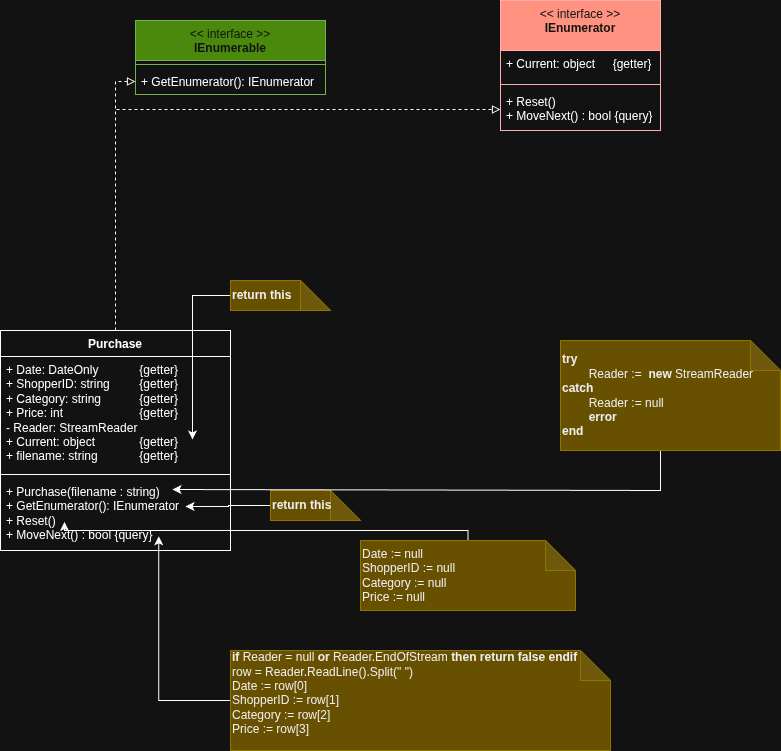

The diagram above was exported from draw.io. Its source (the exported page's mxGraphModel, read from the mxfile embedded in the PNG):
<mxGraphModel dx="1414" dy="787" grid="1" gridSize="10" guides="1" tooltips="1" connect="1" arrows="1" fold="1" page="1" pageScale="1" pageWidth="850" pageHeight="1100" math="0" shadow="0">
  <root>
    <mxCell id="0" />
    <mxCell id="1" parent="0" />
    <mxCell id="qzPfrWKwJcUDQdeSfx8Y-2" parent="1" style="swimlane;fontStyle=1;align=center;verticalAlign=top;childLayout=stackLayout;horizontal=1;startSize=40;horizontalStack=0;resizeParent=1;resizeParentMax=0;resizeLast=0;collapsible=1;marginBottom=0;whiteSpace=wrap;html=1;fillColor=#60a917;fontColor=#ffffff;strokeColor=#2D7600;" value="&lt;span style=&quot;font-weight: normal;&quot;&gt;&amp;lt;&amp;lt; interface &amp;gt;&amp;gt;&lt;/span&gt;&lt;div&gt;IEnumerable&lt;/div&gt;" vertex="1">
      <mxGeometry height="74" width="190" x="155" y="40" as="geometry" />
    </mxCell>
    <mxCell id="qzPfrWKwJcUDQdeSfx8Y-4" parent="qzPfrWKwJcUDQdeSfx8Y-2" style="line;strokeWidth=1;fillColor=none;align=left;verticalAlign=middle;spacingTop=-1;spacingLeft=3;spacingRight=3;rotatable=0;labelPosition=right;points=[];portConstraint=eastwest;strokeColor=inherit;" value="" vertex="1">
      <mxGeometry height="8" width="190" y="40" as="geometry" />
    </mxCell>
    <mxCell id="qzPfrWKwJcUDQdeSfx8Y-5" parent="qzPfrWKwJcUDQdeSfx8Y-2" style="text;strokeColor=none;fillColor=none;align=left;verticalAlign=top;spacingLeft=4;spacingRight=4;overflow=hidden;rotatable=0;points=[[0,0.5],[1,0.5]];portConstraint=eastwest;whiteSpace=wrap;html=1;" value="+ GetEnumerator(): IEnumerator" vertex="1">
      <mxGeometry height="26" width="190" y="48" as="geometry" />
    </mxCell>
    <mxCell id="qzPfrWKwJcUDQdeSfx8Y-6" parent="1" style="swimlane;fontStyle=1;align=center;verticalAlign=top;childLayout=stackLayout;horizontal=1;startSize=50;horizontalStack=0;resizeParent=1;resizeParentMax=0;resizeLast=0;collapsible=1;marginBottom=0;whiteSpace=wrap;html=1;fillColor=#e51400;fontColor=#ffffff;strokeColor=#B20000;" value="&lt;div&gt;&lt;span style=&quot;font-weight: normal;&quot;&gt;&amp;lt;&amp;lt; interface &amp;gt;&amp;gt;&lt;/span&gt;&lt;/div&gt;IEnumerator" vertex="1">
      <mxGeometry height="130" width="160" x="520" y="20" as="geometry" />
    </mxCell>
    <mxCell id="qzPfrWKwJcUDQdeSfx8Y-7" parent="qzPfrWKwJcUDQdeSfx8Y-6" style="text;strokeColor=none;fillColor=none;align=left;verticalAlign=top;spacingLeft=4;spacingRight=4;overflow=hidden;rotatable=0;points=[[0,0.5],[1,0.5]];portConstraint=eastwest;whiteSpace=wrap;html=1;" value="+ Current: object&lt;span style=&quot;white-space: pre;&quot;&gt;&#09;&lt;/span&gt;{getter}" vertex="1">
      <mxGeometry height="30" width="160" y="50" as="geometry" />
    </mxCell>
    <mxCell id="qzPfrWKwJcUDQdeSfx8Y-8" parent="qzPfrWKwJcUDQdeSfx8Y-6" style="line;strokeWidth=1;fillColor=none;align=left;verticalAlign=middle;spacingTop=-1;spacingLeft=3;spacingRight=3;rotatable=0;labelPosition=right;points=[];portConstraint=eastwest;strokeColor=inherit;" value="" vertex="1">
      <mxGeometry height="8" width="160" y="80" as="geometry" />
    </mxCell>
    <mxCell id="qzPfrWKwJcUDQdeSfx8Y-9" parent="qzPfrWKwJcUDQdeSfx8Y-6" style="text;strokeColor=none;fillColor=none;align=left;verticalAlign=top;spacingLeft=4;spacingRight=4;overflow=hidden;rotatable=0;points=[[0,0.5],[1,0.5]];portConstraint=eastwest;whiteSpace=wrap;html=1;" value="+ Reset()&lt;div&gt;+ MoveNext() : bool {query}&lt;/div&gt;" vertex="1">
      <mxGeometry height="42" width="160" y="88" as="geometry" />
    </mxCell>
    <mxCell id="qzPfrWKwJcUDQdeSfx8Y-11" parent="1" style="swimlane;fontStyle=1;align=center;verticalAlign=top;childLayout=stackLayout;horizontal=1;startSize=26;horizontalStack=0;resizeParent=1;resizeParentMax=0;resizeLast=0;collapsible=1;marginBottom=0;whiteSpace=wrap;html=1;" value="Purchase" vertex="1">
      <mxGeometry height="220" width="230" x="20" y="350" as="geometry" />
    </mxCell>
    <mxCell id="qzPfrWKwJcUDQdeSfx8Y-12" parent="qzPfrWKwJcUDQdeSfx8Y-11" style="text;strokeColor=none;fillColor=none;align=left;verticalAlign=top;spacingLeft=4;spacingRight=4;overflow=hidden;rotatable=0;points=[[0,0.5],[1,0.5]];portConstraint=eastwest;whiteSpace=wrap;html=1;" value="+ Date: DateOnly&lt;span style=&quot;white-space: pre;&quot;&gt;&#09;&lt;span style=&quot;white-space: pre;&quot;&gt;&#09;&lt;/span&gt;&lt;/span&gt;{getter}&lt;div&gt;+ ShopperID: string&lt;span style=&quot;white-space: pre;&quot;&gt;&#09;&lt;span style=&quot;white-space: pre;&quot;&gt;&#09;&lt;/span&gt;&lt;/span&gt;{getter}&lt;/div&gt;&lt;div&gt;+ Category: string&lt;span style=&quot;white-space: pre;&quot;&gt;&#09;&lt;/span&gt;&lt;span style=&quot;white-space: pre;&quot;&gt;&#09;&lt;/span&gt;{getter}&lt;/div&gt;&lt;div&gt;+ Price: int&lt;span style=&quot;white-space: pre;&quot;&gt;&#09;&lt;/span&gt;&lt;span style=&quot;white-space: pre;&quot;&gt;&#09;&lt;/span&gt;&lt;span style=&quot;white-space: pre;&quot;&gt;&#09;&lt;/span&gt;{getter}&lt;/div&gt;&lt;div&gt;- Reader: StreamReader&lt;/div&gt;&lt;div&gt;+ Current: object&amp;nbsp;&lt;span style=&quot;white-space: pre;&quot;&gt;&#09;&lt;/span&gt;&lt;span style=&quot;white-space: pre;&quot;&gt;&#09;&lt;/span&gt;{getter}&lt;/div&gt;&lt;div&gt;+ filename: string&lt;span style=&quot;white-space: pre;&quot;&gt;&#09;&lt;/span&gt;&lt;span style=&quot;white-space: pre;&quot;&gt;&#09;&lt;/span&gt;{getter}&lt;/div&gt;" vertex="1">
      <mxGeometry height="114" width="230" y="26" as="geometry" />
    </mxCell>
    <mxCell id="qzPfrWKwJcUDQdeSfx8Y-13" parent="qzPfrWKwJcUDQdeSfx8Y-11" style="line;strokeWidth=1;fillColor=none;align=left;verticalAlign=middle;spacingTop=-1;spacingLeft=3;spacingRight=3;rotatable=0;labelPosition=right;points=[];portConstraint=eastwest;strokeColor=inherit;" value="" vertex="1">
      <mxGeometry height="8" width="230" y="140" as="geometry" />
    </mxCell>
    <mxCell id="qzPfrWKwJcUDQdeSfx8Y-14" parent="qzPfrWKwJcUDQdeSfx8Y-11" style="text;strokeColor=none;fillColor=none;align=left;verticalAlign=top;spacingLeft=4;spacingRight=4;overflow=hidden;rotatable=0;points=[[0,0.5],[1,0.5]];portConstraint=eastwest;whiteSpace=wrap;html=1;" value="&lt;div&gt;+ Purchase(filename : string)&lt;/div&gt;+ GetEnumerator(): IEnumerator&lt;div&gt;+ Reset()&lt;/div&gt;&lt;div&gt;+ MoveNext() : bool {query}&lt;/div&gt;&lt;div&gt;&lt;br&gt;&lt;/div&gt;" vertex="1">
      <mxGeometry height="72" width="230" y="148" as="geometry" />
    </mxCell>
    <mxCell id="qzPfrWKwJcUDQdeSfx8Y-15" edge="1" parent="1" source="qzPfrWKwJcUDQdeSfx8Y-11" style="edgeStyle=orthogonalEdgeStyle;rounded=0;orthogonalLoop=1;jettySize=auto;html=1;entryX=0;entryY=0.5;entryDx=0;entryDy=0;dashed=1;endArrow=block;endFill=0;exitX=0.5;exitY=0;exitDx=0;exitDy=0;" target="qzPfrWKwJcUDQdeSfx8Y-9">
      <mxGeometry relative="1" as="geometry">
        <mxPoint x="425" y="267.02" as="sourcePoint" />
        <mxPoint x="593.96" y="160.00199999999998" as="targetPoint" />
      </mxGeometry>
    </mxCell>
    <mxCell id="qzPfrWKwJcUDQdeSfx8Y-16" edge="1" parent="1" source="qzPfrWKwJcUDQdeSfx8Y-11" style="edgeStyle=orthogonalEdgeStyle;rounded=0;orthogonalLoop=1;jettySize=auto;html=1;entryX=0;entryY=0.5;entryDx=0;entryDy=0;dashed=1;endArrow=block;endFill=0;exitX=0.5;exitY=0;exitDx=0;exitDy=0;" target="qzPfrWKwJcUDQdeSfx8Y-5">
      <mxGeometry relative="1" as="geometry">
        <mxPoint x="425" y="266" as="sourcePoint" />
        <mxPoint x="233.08999999999992" y="114.00400000000002" as="targetPoint" />
      </mxGeometry>
    </mxCell>
    <mxCell id="qzPfrWKwJcUDQdeSfx8Y-18" edge="1" parent="1" source="qzPfrWKwJcUDQdeSfx8Y-17" style="edgeStyle=orthogonalEdgeStyle;rounded=0;orthogonalLoop=1;jettySize=auto;html=1;">
      <mxGeometry relative="1" as="geometry">
        <mxPoint x="212" y="459" as="targetPoint" />
      </mxGeometry>
    </mxCell>
    <mxCell id="qzPfrWKwJcUDQdeSfx8Y-17" parent="1" style="shape=note;whiteSpace=wrap;html=1;backgroundOutline=1;darkOpacity=0.05;fillColor=#e3c800;strokeColor=#B09500;fontColor=#000000;align=left;" value="&lt;b&gt;return this&lt;/b&gt;" vertex="1">
      <mxGeometry height="30" width="100" x="250" y="300" as="geometry" />
    </mxCell>
    <mxCell id="qzPfrWKwJcUDQdeSfx8Y-20" edge="1" parent="1" source="qzPfrWKwJcUDQdeSfx8Y-19" style="edgeStyle=orthogonalEdgeStyle;rounded=0;orthogonalLoop=1;jettySize=auto;html=1;">
      <mxGeometry relative="1" as="geometry">
        <mxPoint x="205" y="526" as="targetPoint" />
      </mxGeometry>
    </mxCell>
    <mxCell id="qzPfrWKwJcUDQdeSfx8Y-19" parent="1" style="shape=note;whiteSpace=wrap;html=1;backgroundOutline=1;darkOpacity=0.05;fillColor=#e3c800;strokeColor=#B09500;fontColor=#000000;align=left;" value="&lt;b&gt;return this&lt;/b&gt;" vertex="1">
      <mxGeometry height="30" width="90" x="290" y="510" as="geometry" />
    </mxCell>
    <mxCell id="qzPfrWKwJcUDQdeSfx8Y-23" edge="1" parent="1" source="qzPfrWKwJcUDQdeSfx8Y-21" style="edgeStyle=orthogonalEdgeStyle;rounded=0;orthogonalLoop=1;jettySize=auto;html=1;">
      <mxGeometry relative="1" as="geometry">
        <Array as="points">
          <mxPoint x="680" y="510" />
        </Array>
        <mxPoint x="192" y="509" as="targetPoint" />
      </mxGeometry>
    </mxCell>
    <mxCell id="qzPfrWKwJcUDQdeSfx8Y-21" parent="1" style="shape=note;whiteSpace=wrap;html=1;backgroundOutline=1;darkOpacity=0.05;fillColor=#e3c800;fontColor=#000000;strokeColor=#B09500;align=left;" value="&lt;b&gt;try&lt;/b&gt;&lt;div&gt;&lt;span style=&quot;white-space: pre;&quot;&gt;&#09;&lt;/span&gt;Reader :=&amp;nbsp; &lt;b&gt;new &lt;/b&gt;StreamReader&lt;/div&gt;&lt;div&gt;&lt;b&gt;catch&lt;/b&gt;&lt;/div&gt;&lt;div&gt;&lt;span style=&quot;white-space: pre;&quot;&gt;&#09;&lt;/span&gt;Reader := null&lt;br&gt;&lt;/div&gt;&lt;div&gt;&lt;b&gt;&lt;span style=&quot;white-space: pre;&quot;&gt;&#09;&lt;/span&gt;error&lt;br&gt;&lt;/b&gt;&lt;/div&gt;&lt;div&gt;&lt;b&gt;end&lt;/b&gt;&lt;/div&gt;" vertex="1">
      <mxGeometry height="110" width="220" x="580" y="360" as="geometry" />
    </mxCell>
    <mxCell id="qzPfrWKwJcUDQdeSfx8Y-25" edge="1" parent="1" source="qzPfrWKwJcUDQdeSfx8Y-24" style="edgeStyle=orthogonalEdgeStyle;rounded=0;orthogonalLoop=1;jettySize=auto;html=1;">
      <mxGeometry relative="1" as="geometry">
        <mxPoint x="178.28571428571433" y="555.7142857142857" as="targetPoint" />
      </mxGeometry>
    </mxCell>
    <mxCell id="qzPfrWKwJcUDQdeSfx8Y-24" parent="1" style="shape=note;whiteSpace=wrap;html=1;backgroundOutline=1;darkOpacity=0.05;fillColor=#e3c800;fontColor=#000000;strokeColor=#B09500;align=left;" value="&lt;b&gt;if &lt;/b&gt;Reader = null &lt;b&gt;or &lt;/b&gt;Reader.EndOfStream &lt;b&gt;then return false endif&lt;/b&gt;&lt;div&gt;row = Reader.ReadLine().Split(&quot; &quot;)&lt;/div&gt;&lt;div&gt;Date := row[0]&lt;/div&gt;&lt;div&gt;ShopperID := row[1]&lt;/div&gt;&lt;div&gt;Category := row[2]&lt;/div&gt;&lt;div&gt;Price := row[3]&lt;br&gt;&lt;div&gt;&lt;b&gt;&lt;br&gt;&lt;/b&gt;&lt;/div&gt;&lt;/div&gt;" vertex="1">
      <mxGeometry height="100" width="380" x="250" y="670" as="geometry" />
    </mxCell>
    <mxCell id="qzPfrWKwJcUDQdeSfx8Y-27" edge="1" parent="1" source="qzPfrWKwJcUDQdeSfx8Y-26" style="edgeStyle=orthogonalEdgeStyle;rounded=0;orthogonalLoop=1;jettySize=auto;html=1;">
      <mxGeometry relative="1" as="geometry">
        <Array as="points">
          <mxPoint x="487" y="550" />
          <mxPoint x="84" y="550" />
        </Array>
        <mxPoint x="84" y="541.4285714285714" as="targetPoint" />
      </mxGeometry>
    </mxCell>
    <mxCell id="qzPfrWKwJcUDQdeSfx8Y-26" parent="1" style="shape=note;whiteSpace=wrap;html=1;backgroundOutline=1;darkOpacity=0.05;fillColor=#e3c800;fontColor=#000000;strokeColor=#B09500;align=left;" value="Date := null&lt;div&gt;ShopperID := null&lt;/div&gt;&lt;div&gt;Category := null&lt;/div&gt;&lt;div&gt;Price := null&lt;/div&gt;" vertex="1">
      <mxGeometry height="70" width="215" x="380" y="560" as="geometry" />
    </mxCell>
  </root>
</mxGraphModel>